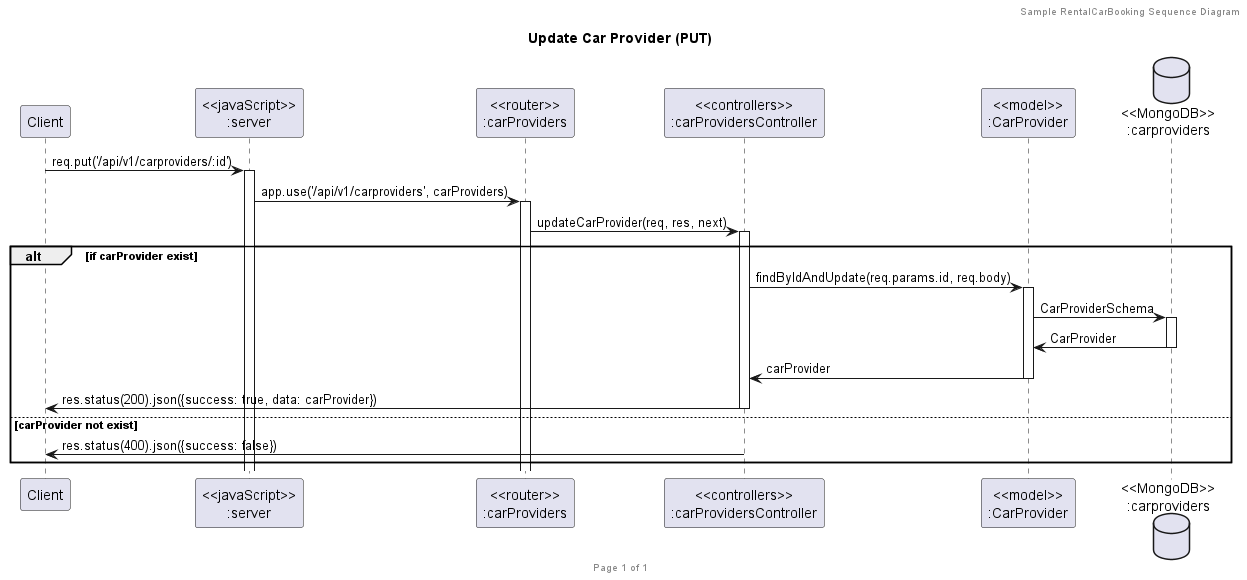

The diagram above was rendered by PlantUML. Its source (embedded in the PNG):
@startuml Update Car Provider (PUT)

header Sample RentalCarBooking Sequence Diagram
footer Page %page% of %lastpage%
title "Update Car Provider (PUT)"

participant "Client" as client
participant "<<javaScript>>\n:server" as server
participant "<<router>>\n:carProviders" as routerCarProvider
participant "<<controllers>>\n:carProvidersController" as controllersCarProvider
participant "<<model>>\n:CarProvider" as modelCarProvider
database "<<MongoDB>>\n:carproviders" as CarProviderDatabase


client->server ++:req.put('/api/v1/carproviders/:id')
server->routerCarProvider ++:app.use('/api/v1/carproviders', carProviders)
routerCarProvider -> controllersCarProvider ++: updateCarProvider(req, res, next)

alt if carProvider exist
    controllersCarProvider -> modelCarProvider ++ :findByIdAndUpdate(req.params.id, req.body) 
    modelCarProvider -> CarProviderDatabase ++: CarProviderSchema
    CarProviderDatabase -> modelCarProvider --: CarProvider
    controllersCarProvider <- modelCarProvider -- : carProvider
    client <- controllersCarProvider -- : res.status(200).json({success: true, data: carProvider})
else carProvider not exist
    controllersCarProvider -> client --: res.status(400).json({success: false})
end

@enduml